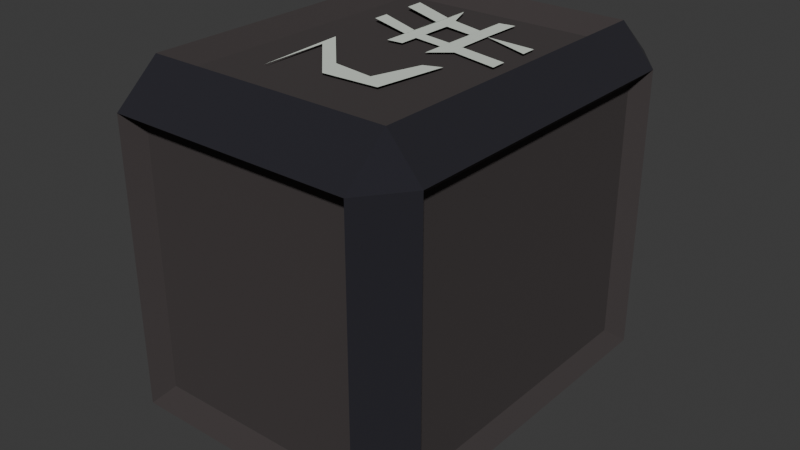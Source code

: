 # Source: box3.blend  (saved by Blender 4.5.90; exported with 4.5.12 LTS)
import bpy
from mathutils import Matrix  # noqa: F401  (used for matrix-valued properties, if any)

bpy.ops.wm.read_factory_settings(use_empty=True)
scene = bpy.context.scene
scene.name = 'Scene'

# ---- collections
col_collection = bpy.data.collections.new('Collection'); scene.collection.children.link(col_collection)

# ---- materials (node trees are filled in below, after node groups)
mat_box = bpy.data.materials.new('Box')
mat_box.alpha_threshold = 0.0
mat_box.roughness = 0.5
mat_box.line_color = (0.0, 0.0, 0.0, 1.0)
mat_edge = bpy.data.materials.new('Edge')
mat_text = bpy.data.materials.new('Text')

# ---- material node trees
mat_box.use_nodes = True; mat_box.node_tree.nodes.clear()
_N = mat_box.node_tree.nodes; _L = mat_box.node_tree.links
n0 = _N.new('ShaderNodeOutputMaterial'); n0.name = 'Material Output'; n0.location = (300, 300)
n1 = _N.new('ShaderNodeBsdfPrincipled'); n1.name = 'Principled BSDF'; n1.location = (10, 300)
n1.inputs[0].default_value = (0.05012, 0.04185, 0.04185, 1.0)
n1.inputs[2].default_value = 1.0
n1.inputs[3].default_value = 1.45
_L.new(n1.outputs[0], n0.inputs[0])
n0.is_active_output = True
mat_edge.use_nodes = True; mat_edge.node_tree.nodes.clear()
_N = mat_edge.node_tree.nodes; _L = mat_edge.node_tree.links
n0 = _N.new('ShaderNodeBsdfPrincipled'); n0.name = 'Principled BSDF'; n0.location = (-200, 100)
n0.inputs[0].default_value = (0.01302, 0.01236, 0.01894, 1.0)
n0.inputs[2].default_value = 1.0
n1 = _N.new('ShaderNodeOutputMaterial'); n1.name = 'Material Output'; n1.location = (200, 100)
_L.new(n0.outputs[0], n1.inputs[0])
n1.is_active_output = True
mat_text.use_nodes = True; mat_text.node_tree.nodes.clear()
_N = mat_text.node_tree.nodes; _L = mat_text.node_tree.links
n0 = _N.new('ShaderNodeBsdfPrincipled'); n0.name = 'Principled BSDF'; n0.location = (-200, 100)
n0.inputs[0].default_value = (0.6761, 0.737, 0.662, 1.0)
n0.inputs[2].default_value = 1.0
n1 = _N.new('ShaderNodeOutputMaterial'); n1.name = 'Material Output'; n1.location = (200, 100)
_L.new(n0.outputs[0], n1.inputs[0])
n1.is_active_output = True

# ---- world
world_world = bpy.data.worlds.new('World'); scene.world = world_world
world_world.use_nodes = True; world_world.node_tree.nodes.clear()
_N = world_world.node_tree.nodes; _L = world_world.node_tree.links
n0 = _N.new('ShaderNodeOutputWorld'); n0.name = 'World Output'; n0.location = (300, 300)
n1 = _N.new('ShaderNodeBackground'); n1.name = 'Background'; n1.location = (10, 300)
n1.inputs[0].default_value = (0.05088, 0.05088, 0.05088, 1.0)
_L.new(n1.outputs[0], n0.inputs[0])
n0.is_active_output = True
world_world.color = (0.05088, 0.05088, 0.05088)
world_world.sun_shadow_jitter_overblur = 0.0

# ---- meshes
me_cube = bpy.data.meshes.new('Cube')
me_cube.from_pydata([(0.7854, 0.9188, 0.7854), (0.7854, 0.7217, 1.0), (1.0, 0.7217, 0.7854), (0.7854, 0.7217, -1.0), (0.7854, 0.9188, -0.7854), (1.0, 0.7217, -0.7854), (1.0, -0.7217, 0.7854), (0.7854, -0.7217, 1.0), (0.7854, -0.9188, 0.7854), (1.0, -0.7217, -0.7854), (0.7854, -0.9188, -0.7854), (0.7854, -0.7217, -1.0), (-0.7854, 0.9188, 0.7854), (-1.0, 0.7217, 0.7854), (-0.7854, 0.7217, 1.0), (-1.0, 0.7217, -0.7854), (-0.7854, 0.9188, -0.7854), (-0.7854, 0.7217, -1.0), (-1.0, -0.7217, 0.7854), (-0.7854, -0.9188, 0.7854), (-0.7854, -0.7217, 1.0), (-0.7854, -0.7217, -1.0), (-0.7854, -0.9188, -0.7854), (-1.0, -0.7217, -0.7854), (1.103, 0.7958, 0.8661), (0.8661, 1.013, 0.8661), (0.8661, 0.7958, 1.103), (1.103, 0.7958, -0.8661), (0.8661, 0.7958, -1.103), (0.8661, 1.013, -0.8661), (0.8661, -1.013, 0.8661), (1.103, -0.7958, 0.8661), (0.8661, -0.7958, 1.103), (0.8661, -0.7958, -1.103), (1.103, -0.7958, -0.8661), (0.8661, -1.013, -0.8661), (-0.8661, 0.7958, 1.103), (-0.8661, 1.013, 0.8661), (-1.103, 0.7958, 0.8661), (-0.8661, 0.7958, -1.103), (-1.103, 0.7958, -0.8661), (-0.8661, 1.013, -0.8661), (-0.8661, -0.7958, 1.103), (-1.103, -0.7958, 0.8661), (-0.8661, -1.013, 0.8661), (-1.103, -0.7958, -0.8661), (-0.8661, -0.7958, -1.103), (-0.8661, -1.013, -0.8661)], [], [(14, 1, 26, 36), (4, 0, 25, 29), (7, 20, 42, 32), (13, 18, 43, 38), (2, 5, 27, 24), (15, 13, 38, 40), (20, 14, 36, 42), (16, 4, 29, 41), (12, 16, 41, 37), (10, 22, 47, 35), (3, 17, 39, 28), (9, 6, 31, 34), (21, 11, 33, 46), (23, 15, 40, 45), (5, 9, 34, 27), (8, 10, 35, 30), (6, 2, 24, 31), (17, 21, 46, 39), (11, 3, 28, 33), (18, 23, 45, 43), (16, 12, 0, 4), (5, 2, 6, 9), (1, 14, 20, 7), (17, 3, 11, 21), (10, 8, 19, 22), (23, 18, 13, 15), (25, 26, 24), (28, 29, 27), (31, 32, 30), (34, 35, 33), (37, 38, 36), (40, 41, 39), (43, 44, 42), (46, 47, 45), (39, 46, 45, 40), (28, 39, 41, 29), (24, 27, 29, 25), (47, 44, 43, 45), (30, 35, 34, 31), (37, 41, 40, 38), (32, 42, 44, 30), (26, 32, 31, 24), (46, 33, 35, 47), (42, 36, 38, 43), (36, 26, 25, 37), (33, 28, 27, 34), (19, 8, 30, 44), (22, 19, 44, 47), (0, 12, 37, 25), (1, 7, 32, 26)])
me_cube.polygons.foreach_set('material_index', [0, 0, 0, 0, 0, 0, 0, 0, 0, 0, 0, 0, 0, 0, 0, 0, 0, 0, 0, 0, 0, 0, 0, 0, 0, 0, 1, 1, 1, 1, 1, 1, 1, 1, 1, 1, 1, 1, 1, 1, 1, 1, 1, 1, 1, 1, 0, 0, 0, 0])
_uv = me_cube.uv_layers.new(name='UVMap')
_uv.uv.foreach_set('vector', [0.8482, 0.5268, 0.6478, 0.5188, 0.6478, 0.5188, 0.8482, 0.5268, 0.3938, 0.4772, 0.5982, 0.4732, 0.5982, 0.4732, 0.3938, 0.4772, 0.6478, 0.7312, 0.8482, 0.7232, 0.8482, 0.7232, 0.6478, 0.7312, 0.5982, 0.2232, 0.5982, 0.02682, 0.5982, 0.02682, 0.5982, 0.2232, 0.5982, 0.5265, 0.4015, 0.5268, 0.4015, 0.5268, 0.5982, 0.5265, 0.4018, 0.2232, 0.5982, 0.2232, 0.5982, 0.2232, 0.4018, 0.2232, 0.8482, 0.7232, 0.8482, 0.5268, 0.8482, 0.5268, 0.8482, 0.7232, 0.4018, 0.2768, 0.3938, 0.4772, 0.3938, 0.4772, 0.4018, 0.2768, 0.5982, 0.2765, 0.4018, 0.2768, 0.4018, 0.2768, 0.5982, 0.2765, 0.3938, 0.7728, 0.4018, 0.9732, 0.4018, 0.9732, 0.3938, 0.7728, 0.3482, 0.5268, 0.1518, 0.5268, 0.1518, 0.5268, 0.3482, 0.5268, 0.4015, 0.7232, 0.5982, 0.7235, 0.5982, 0.7235, 0.4015, 0.7232, 0.1518, 0.7232, 0.3482, 0.7232, 0.3482, 0.7232, 0.1518, 0.7232, 0.4018, 0.02682, 0.4018, 0.2232, 0.4018, 0.2232, 0.4018, 0.02682, 0.4015, 0.5268, 0.4015, 0.7232, 0.4015, 0.7232, 0.4015, 0.5268, 0.5982, 0.7768, 0.3938, 0.7728, 0.3938, 0.7728, 0.5982, 0.7768, 0.5982, 0.7235, 0.5982, 0.5265, 0.5982, 0.5265, 0.5982, 0.7235, 0.1518, 0.5268, 0.1518, 0.7232, 0.1518, 0.7232, 0.1518, 0.5268, 0.3482, 0.7232, 0.3482, 0.5268, 0.3482, 0.5268, 0.3482, 0.7232, 0.5982, 0.02682, 0.4018, 0.02682, 0.4018, 0.02682, 0.5982, 0.02682, 0.4018, 0.2768, 0.5982, 0.2765, 0.5982, 0.4732, 0.3938, 0.4772, 0.4015, 0.5268, 0.5982, 0.5265, 0.5982, 0.7235, 0.4015, 0.7232, 0.6478, 0.5188, 0.8482, 0.5268, 0.8482, 0.7232, 0.6478, 0.7312, 0.1518, 0.5268, 0.3482, 0.5268, 0.3482, 0.7232, 0.1518, 0.7232, 0.3938, 0.7728, 0.5982, 0.7768, 0.5982, 0.9732, 0.4018, 0.9732, 0.4018, 0.02682, 0.5982, 0.02682, 0.5982, 0.2232, 0.4018, 0.2232, 0.5982, 0.4732, 0.6478, 0.5188, 0.5982, 0.5265, 0.3482, 0.5268, 0.3938, 0.4772, 0.4015, 0.5268, 0.5982, 0.7235, 0.6478, 0.7312, 0.5982, 0.7768, 0.4015, 0.7232, 0.3938, 0.7728, 0.3482, 0.7232, 0.5982, 0.2765, 0.5982, 0.2232, 0.625, 0.2489, 0.125, 0.5268, 0.1518, 0.5, 0.1518, 0.5268, 0.5982, 0.02682, 0.5982, 0.0, 0.625, 0.02682, 0.1518, 0.7232, 0.1518, 0.75, 0.125, 0.7232, 0.1518, 0.5268, 0.1518, 0.7232, 0.125, 0.7232, 0.125, 0.5268, 0.3482, 0.5268, 0.1518, 0.5268, 0.1518, 0.5, 0.3938, 0.4772, 0.5982, 0.5265, 0.4015, 0.5268, 0.3938, 0.4772, 0.5982, 0.4732, 0.4018, 0.0, 0.5982, 0.0, 0.5982, 0.02682, 0.4018, 0.02682, 0.5982, 0.7768, 0.3938, 0.7728, 0.4015, 0.7232, 0.5982, 0.7235, 0.5982, 0.2765, 0.4018, 0.2768, 0.4018, 0.2232, 0.5982, 0.2232, 0.6478, 0.7312, 0.625, 0.9732, 0.5982, 0.9732, 0.5982, 0.7768, 0.6478, 0.5188, 0.6478, 0.7312, 0.5982, 0.7235, 0.5982, 0.5265, 0.1518, 0.7232, 0.3482, 0.7232, 0.3938, 0.7728, 0.1518, 0.75, 0.625, 0.02682, 0.625, 0.2489, 0.5982, 0.2232, 0.5982, 0.02682, 0.625, 0.2489, 0.6478, 0.5188, 0.5982, 0.4732, 0.5982, 0.2765, 0.3482, 0.7232, 0.3482, 0.5268, 0.4015, 0.5268, 0.4015, 0.7232, 0.5982, 0.9732, 0.5982, 0.7768, 0.5982, 0.7768, 0.5982, 0.9732, 0.4018, 0.9732, 0.5982, 0.9732, 0.5982, 0.9732, 0.4018, 0.9732, 0.5982, 0.4732, 0.5982, 0.2765, 0.5982, 0.2765, 0.5982, 0.4732, 0.6478, 0.5188, 0.6478, 0.7312, 0.6478, 0.7312, 0.6478, 0.5188])
me_cube.materials.append(mat_box)
me_cube.materials.append(mat_edge)
me_cube.use_mirror_vertex_groups = False
me_cube.update()
me_text = bpy.data.meshes.new('Text')
me_text.from_pydata([(1.475, 0.1027, 0.0), (0.9075, 0.07652, 0.002833), (1.231, 0.3727, 0.0), (1.272, 0.636, 0.0), (0.9773, 0.7276, -0.0002866), (0.938, 0.831, -0.0001396), (1.369, 0.7629, 0.0), (1.384, 0.4179, 0.0), (1.043, 0.103, 0.0005358), (0.7099, 0.73, -0.002236), (0.8066, 0.6118, -0.00228), (0.674, 0.6097, -0.002866), (0.6473, 0.4252, -0.0002183), (0.7618, 0.4222, -0.001106), (0.7728, 0.3276, 0.0006751), (0.6305, 0.3341, 0.002639), (0.5369, 0.04241, 0.0123), (0.4399, 0.04447, 0.01321), (0.5511, 0.3384, 0.003893), (0.3613, 0.3453, 0.005934), (0.2409, 0.04206, 0.01218), (0.1189, 0.03498, 0.01038), (0.2561, 0.3461, 0.006166), (0.09789, 0.344, 0.005503), (0.2721, 0.4107, 0.004234), (0.3203, 0.616, -0.001012), (0.1409, 0.619, -0.0001297), (0.1239, 0.7171, -0.0009095), (0.3837, 0.7094, -0.002282), (0.4097, 1.026, -0.0002033), (0.5087, 1.027, -0.0002059), (0.6125, 0.7106, -0.002835), (0.6844, 1.026, -7.08e-05), (0.7827, 1.028, -9.359e-07), (0.5951, 0.61, -0.00276), (0.4134, 0.6137, -0.001666), (0.3845, 0.4355, 0.002805), (0.5698, 0.4282, 0.0006896)], [], [(4, 6, 5), (3, 6, 4), (3, 7, 6), (2, 7, 3), (2, 8, 7), (1, 8, 2), (1, 0, 8), (32, 9, 33), (29, 28, 30), (31, 9, 32), (26, 28, 27), (26, 31, 28), (26, 9, 31), (26, 10, 9), (25, 10, 26), (24, 35, 25), (35, 10, 25), (24, 36, 35), (34, 10, 35), (37, 11, 34), (11, 10, 34), (37, 12, 11), (23, 36, 24), (23, 37, 36), (23, 12, 37), (23, 13, 12), (23, 14, 13), (22, 14, 23), (21, 19, 22), (19, 14, 22), (21, 20, 19), (18, 14, 19), (17, 15, 18), (15, 14, 18), (17, 16, 15)])
_uv = me_text.uv_layers.new(name='UVMap')
_uv.uv.foreach_set('vector', [0.3729, 0.0, 0.6301, 0.0, 0.4319, 0.0, 0.2429, 0.0, 0.6301, 0.0, 0.3729, 0.0, 0.2429, 0.0, 0.7676, 0.0, 0.6301, 0.0, 0.1426, 0.0, 0.7676, 0.0, 0.2429, 0.0, 0.1426, 0.0, 0.9098, 0.0, 0.7676, 0.0, 0.02086, 0.0, 0.9098, 0.0, 0.1426, 0.0, 0.02086, 0.0, 0.002654, 0.0, 0.9098, 0.0, 0.701, 0.0, 0.6388, 0.0, 0.7062, 0.0, 0.5777, 0.0, 0.5788, 0.0, 0.583, 0.0, 0.6446, 0.0, 0.6388, 0.0, 0.701, 0.0, 0.5118, 0.0, 0.5788, 0.0, 0.5166, 0.0, 0.5118, 0.0, 0.6446, 0.0, 0.5788, 0.0, 0.5118, 0.0, 0.6388, 0.0, 0.6446, 0.0, 0.5118, 0.0, 0.004739, 0.0, 0.6388, 0.0, 0.5071, 0.0, 0.004739, 0.0, 0.5118, 0.0, 0.3931, 0.0, 0.7725, 0.0, 0.5071, 0.0, 0.7725, 0.0, 0.004739, 0.0, 0.5071, 0.0, 0.3931, 0.0, 0.8861, 0.0, 0.7725, 0.0, 0.7678, 0.0, 0.004739, 0.0, 0.7725, 0.0, 0.891, 0.0, 0.009479, 0.0, 0.7678, 0.0, 0.009479, 0.0, 0.004739, 0.0, 0.7678, 0.0, 0.891, 0.0, 0.1232, 0.0, 0.009479, 0.0, 0.3839, 0.0, 0.8861, 0.0, 0.3931, 0.0, 0.3839, 0.0, 0.891, 0.0, 0.8861, 0.0, 0.3839, 0.0, 0.1232, 0.0, 0.891, 0.0, 0.3839, 0.0, 0.128, 0.0, 0.1232, 0.0, 0.3839, 0.0, 0.1327, 0.0, 0.128, 0.0, 0.3791, 0.0, 0.1327, 0.0, 0.3839, 0.0, 0.3223, 0.0, 0.2607, 0.0, 0.3791, 0.0, 0.2607, 0.0, 0.1327, 0.0, 0.3791, 0.0, 0.3223, 0.0, 0.3175, 0.0, 0.2607, 0.0, 0.2559, 0.0, 0.1327, 0.0, 0.2607, 0.0, 0.1991, 0.0, 0.1374, 0.0, 0.2559, 0.0, 0.1374, 0.0, 0.1327, 0.0, 0.2559, 0.0, 0.1991, 0.0, 0.1942, 0.0, 0.1374, 0.0])
me_text.materials.append(mat_text)
me_text.auto_texspace = False
me_text.update()

# ---- objects
ob_cube = bpy.data.objects.new('Cube', me_cube)
ob_text = bpy.data.objects.new('Text', me_text)

# ---- transforms, parenting, visibility, modifiers, constraints
ob_cube.location = (0.0, 0.0, 1.029)
ob_cube.scale = (0.8657, 1.246, 1.0)
ob_cube.lock_rotations_4d = False
ob_cube.empty_display_type = 'ARROWS'
ob_cube.lineart.crease_threshold = 0.0
ob_text.location = (-0.5119, 0.8749, 2.048)
ob_text.rotation_euler = (0.0, -0.0, -1.561)

# ---- collection membership
col_collection.objects.link(ob_cube)
col_collection.objects.link(ob_text)

# ---- scene / render settings (as saved in the file)
scene.frame_start = 1; scene.frame_end = 250; scene.frame_set(1)
scene.render.engine = 'BLENDER_EEVEE_NEXT'
bpy.context.view_layer.update()

# ---- added for rendering (the .blend has no active camera and no usable light): camera, sun
cam_auto = bpy.data.cameras.new('AutoCamera')
cam_auto.lens = 50.0
cam_auto.sensor_width = 36.0
cam_auto.clip_end = 1000.0
ob_auto_camera = bpy.data.objects.new('AutoCamera', cam_auto)
scene.collection.objects.link(ob_auto_camera)
ob_auto_camera.location = (3.56987, -4.28385, 3.88523)
ob_auto_camera.rotation_euler = (1.09748, -7.21219e-08, 0.694738)
scene.camera = ob_auto_camera
light_auto_sun = bpy.data.lights.new('AutoSun', 'SUN')
light_auto_sun.energy = 3.0
light_auto_sun.angle = 0.0523599
ob_auto_sun = bpy.data.objects.new('AutoSun', light_auto_sun)
scene.collection.objects.link(ob_auto_sun)
ob_auto_sun.rotation_euler = (0.872665, 0.174533, 0.523599)
bpy.context.view_layer.update()

